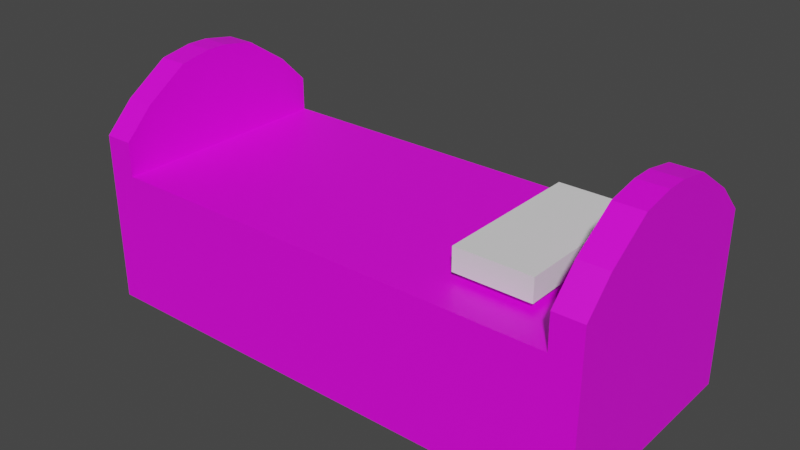 # Source: Bed.blend  (saved by Blender 3.6.11; exported with 4.5.12 LTS)
import bpy
from mathutils import Matrix  # noqa: F401  (used for matrix-valued properties, if any)

bpy.ops.wm.read_factory_settings(use_empty=True)
scene = bpy.context.scene
scene.name = 'Scene'

# ---- collections
col_collection = bpy.data.collections.new('Collection'); scene.collection.children.link(col_collection)

# ---- images (referenced by path relative to the original .blend; pixels are not part of the script)
import os
ASSET_DIR = os.environ.get("B2B_ASSET_DIR", "")  # directory of the original .blend (textures are referenced by path, not embedded)
HERE = os.path.dirname(os.path.abspath(__file__))  # packed textures are extracted next to this script under _unpacked/

def load_image(name, relpath, width, height, colorspace="sRGB"):
    """Load a texture the original file referenced (path relative to the .blend, or extracted next to this script)."""
    p = next((c for c in (os.path.join(HERE, relpath), os.path.join(ASSET_DIR, relpath)) if relpath and os.path.exists(c)), "")
    if p:
        img = bpy.data.images.load(p, check_existing=True)
        img.name = name
    else:  # same state as the original file: an image datablock whose file is absent (Cycles renders it pink)
        img = bpy.data.images.new(name, width, height)
        img.source = "FILE"
        img.filepath = "//" + (relpath or name)
    img.colorspace_settings.name = colorspace
    return img
img_bed_png = load_image('Bed.png', 'Bed.png', 1024, 1024, 'sRGB')

# ---- materials (node trees are filled in below, after node groups)
mat_material = bpy.data.materials.new('Material')
mat_material.alpha_threshold = 0.0
mat_material.use_transparent_shadow = False
mat_material.roughness = 0.5
mat_material.line_color = (0.0, 0.0, 0.0, 1.0)

# ---- material node trees
mat_material.use_nodes = True; mat_material.node_tree.nodes.clear()
_N = mat_material.node_tree.nodes; _L = mat_material.node_tree.links
n0 = _N.new('ShaderNodeOutputMaterial'); n0.name = 'Material Output'; n0.location = (300, 300)
n1 = _N.new('ShaderNodeBsdfPrincipled'); n1.name = 'Principled BSDF'; n1.location = (10, 300)
n1.distribution = 'GGX'
n1.subsurface_method = 'RANDOM_WALK_SKIN'
n1.inputs[3].default_value = 1.45
n1.inputs[27].default_value = (0.0, 0.0, 0.0, 1.0)
n1.inputs[28].default_value = 1.0
n2 = _N.new('ShaderNodeTexImage'); n2.name = 'Image Texture'; n2.location = (-354, 58)
n2.image = img_bed_png
_L.new(n1.outputs[0], n0.inputs[0])
_L.new(n2.outputs[0], n1.inputs[0])
n0.is_active_output = True

# ---- world
world_world = bpy.data.worlds.new('World'); scene.world = world_world
world_world.use_nodes = True; world_world.node_tree.nodes.clear()
_N = world_world.node_tree.nodes; _L = world_world.node_tree.links
n0 = _N.new('ShaderNodeOutputWorld'); n0.name = 'World Output'; n0.location = (300, 300)
n1 = _N.new('ShaderNodeBackground'); n1.name = 'Background'; n1.location = (10, 300)
n1.inputs[0].default_value = (0.05088, 0.05088, 0.05088, 1.0)
_L.new(n1.outputs[0], n0.inputs[0])
n0.is_active_output = True
world_world.color = (0.05088, 0.05088, 0.05088)
world_world.use_sun_shadow = False
world_world.sun_shadow_jitter_overblur = 0.0

# ---- meshes
me_cube = bpy.data.meshes.new('Cube')
me_cube.from_pydata([(2.0, 1.0, 0.75), (2.0, 1.0, -0.75), (2.0, -1.0, 0.75), (2.0, -1.0, -0.75), (-2.0, 1.0, 0.75), (-2.0, 1.0, -0.75), (-2.0, -1.0, 0.75), (-2.0, -1.0, -0.75), (2.25, 1.0, 0.75), (2.25, 1.0, -0.75), (2.25, -1.0, 0.75), (2.25, -1.0, -0.75), (-2.25, 1.0, -0.75), (-2.25, -1.0, -0.75), (-2.25, -1.0, 0.75), (-2.25, 1.0, 0.75), (2.0, 0.75, 1.0), (2.0, -0.75, 1.0), (-2.0, -0.75, 1.0), (-2.0, 0.75, 1.0), (2.25, 0.75, 1.0), (2.25, -0.75, 1.0), (-2.25, -0.75, 1.0), (-2.25, 0.75, 1.0), (2.0, 0.375, 1.25), (2.0, -0.375, 1.25), (-2.0, -0.375, 1.25), (-2.0, 0.375, 1.25), (2.25, 0.375, 1.25), (2.25, -0.375, 1.25), (-2.25, -0.375, 1.25), (-2.25, 0.375, 1.25), (2.0, 0.09375, 1.3), (2.0, -0.09375, 1.3), (-2.0, -0.09375, 1.3), (-2.0, 0.09375, 1.3), (2.25, 0.09375, 1.3), (2.25, -0.09375, 1.3), (-2.25, -0.09375, 1.3), (-2.25, 0.09375, 1.3), (2.0, 1.0, -0.75), (-2.0, 1.0, -0.75), (2.0, 1.0, 0.4517), (-2.0, -1.0, -0.75), (-2.0, -1.0, 0.4517), (2.0, -1.0, 0.4517), (2.0, -1.0, -0.75), (-2.0, 1.0, 0.4517)], [], [(4, 6, 44, 47), (0, 1, 40, 42), (5, 7, 13, 12), (5, 1, 3, 7), (2, 3, 11, 10), (3, 2, 45, 46), (9, 8, 10, 11), (1, 0, 8, 9), (3, 1, 9, 11), (8, 0, 16, 20), (13, 14, 15, 12), (6, 4, 19, 18), (4, 5, 12, 15), (7, 6, 14, 13), (18, 19, 27, 26), (17, 21, 29, 25), (0, 2, 17, 16), (14, 6, 18, 22), (10, 8, 20, 21), (15, 14, 22, 23), (2, 10, 21, 17), (4, 15, 23, 19), (31, 30, 38, 39), (30, 26, 34, 38), (19, 23, 31, 27), (20, 16, 24, 28), (21, 20, 28, 29), (16, 17, 25, 24), (22, 18, 26, 30), (23, 22, 30, 31), (32, 33, 37, 36), (34, 35, 39, 38), (25, 29, 37, 33), (26, 27, 35, 34), (27, 31, 39, 35), (28, 24, 32, 36), (29, 28, 36, 37), (24, 25, 33, 32), (42, 47, 44, 45), (46, 45, 44, 43), (41, 47, 42, 40), (2, 0, 42, 45), (5, 4, 47, 41), (6, 7, 43, 44), (1, 5, 41, 40), (7, 3, 46, 43)])
_uv = me_cube.uv_layers.new(name='UVMap')
_uv.uv.foreach_set('vector', [0.08148, 0.963, 0.08148, 0.6667, 0.1257, 0.6667, 0.1257, 0.963, 0.2513, 0.6667, 0.2513, 0.6667, 0.2513, 0.6667, 0.2513, 0.6667, 0.2963, 0.03704, 1.619e-09, 0.03704, 0.0, 0.0, 0.2963, -1.295e-08, 0.2963, 0.03704, 0.2963, 0.6296, 2.752e-08, 0.6296, 1.619e-09, 0.03704, 0.963, 0.5926, 0.963, 0.8148, 0.9259, 0.8148, 0.9259, 0.5926, 0.2513, 0.6667, 0.2513, 0.6667, 0.2513, 0.6667, 0.2513, 0.6667, 0.2963, 0.8963, 0.2963, 0.6741, 0.5926, 0.6741, 0.5926, 0.8963, 0.9487, 0.2222, 0.9487, 0.0, 0.9857, 0.0, 0.9857, 0.2222, 2.752e-08, 0.6296, 0.2963, 0.6296, 0.2963, 0.6667, 2.914e-08, 0.6667, 0.9259, 0.8889, 0.8889, 0.8889, 0.8889, 0.8519, 0.9259, 0.8519, 0.5926, 0.8963, 0.5926, 0.6741, 0.8889, 0.6741, 0.8889, 0.8963, 0.08148, 0.6667, 0.08148, 0.963, 0.04444, 0.9259, 0.04444, 0.7037, 0.9857, 0.2222, 0.9857, 0.4444, 0.9487, 0.4444, 0.9487, 0.2222, 0.963, 0.8148, 0.963, 0.5926, 1.0, 0.5926, 1.0, 0.8148, 0.04444, 0.7037, 0.04444, 0.9259, 0.007407, 0.8704, 0.007407, 0.7593, 0.8889, 0.6296, 0.9259, 0.6296, 0.9259, 0.6852, 0.8889, 0.6852, 0.2072, 0.6667, 0.2072, 0.963, 0.1701, 0.9259, 0.1701, 0.7037, 0.2513, 0.6667, 0.2884, 0.6667, 0.2884, 0.7037, 0.2513, 0.7037, 0.5926, 0.6741, 0.2963, 0.6741, 0.3333, 0.637, 0.5556, 0.637, 0.8889, 0.6741, 0.5926, 0.6741, 0.6296, 0.637, 0.8519, 0.637, 0.8889, 0.5926, 0.9259, 0.5926, 0.9259, 0.6296, 0.8889, 0.6296, 0.2884, 0.963, 0.2513, 0.963, 0.2513, 0.9259, 0.2884, 0.9259, 0.7963, 0.6, 0.6852, 0.6, 0.7269, 0.5926, 0.7546, 0.5926, 0.2513, 0.7593, 0.2884, 0.7593, 0.2884, 0.8009, 0.2513, 0.8009, 0.2884, 0.9259, 0.2513, 0.9259, 0.2513, 0.8704, 0.2884, 0.8704, 0.9259, 0.8519, 0.8889, 0.8519, 0.8889, 0.7963, 0.9259, 0.7963, 0.5556, 0.637, 0.3333, 0.637, 0.3889, 0.6, 0.5, 0.6, 0.1701, 0.7037, 0.1701, 0.9259, 0.1331, 0.8704, 0.1331, 0.7593, 0.2513, 0.7037, 0.2884, 0.7037, 0.2884, 0.7593, 0.2513, 0.7593, 0.8519, 0.637, 0.6296, 0.637, 0.6852, 0.6, 0.7963, 0.6, 0.8889, 0.7546, 0.8889, 0.7269, 0.9259, 0.7269, 0.9259, 0.7546, 0.2884, 0.8009, 0.2884, 0.8287, 0.2513, 0.8287, 0.2513, 0.8009, 0.8889, 0.6852, 0.9259, 0.6852, 0.9259, 0.7269, 0.8889, 0.7269, 0.007407, 0.7593, 0.007407, 0.8704, 9.025e-10, 0.8287, -3.117e-10, 0.8009, 0.2884, 0.8704, 0.2513, 0.8704, 0.2513, 0.8287, 0.2884, 0.8287, 0.9259, 0.7963, 0.8889, 0.7963, 0.8889, 0.7546, 0.9259, 0.7546, 0.5, 0.6, 0.3889, 0.6, 0.4306, 0.5926, 0.4583, 0.5926, 0.1331, 0.7593, 0.1331, 0.8704, 0.1257, 0.8287, 0.1257, 0.8009, 0.5926, 9.418e-09, 0.5926, 0.5926, 0.2963, 0.5926, 0.2963, 2.237e-08, 0.7706, 0.5926, 0.5926, 0.5926, 0.5926, 9.418e-09, 0.7706, 1.636e-09, 0.9487, 0.5926, 0.7706, 0.5926, 0.7706, 1.636e-09, 0.9487, -6.146e-09, 0.2072, 0.963, 0.2072, 0.6667, 0.2513, 0.6667, 0.2513, 0.963, 0.2513, 0.6667, 0.2513, 0.6667, 0.2513, 0.6667, 0.2513, 0.6667, 0.2513, 0.6667, 0.2513, 0.6667, 0.2513, 0.6667, 0.2513, 0.6667, 0.2513, 0.6667, 0.2513, 0.6667, 0.2513, 0.6667, 0.2513, 0.6667, 0.2513, 0.6667, 0.2513, 0.6667, 0.2513, 0.6667, 0.2513, 0.6667])
me_cube.materials.append(mat_material)
me_cube.use_mirror_vertex_groups = False
me_cube.update()
me_cube_001 = bpy.data.meshes.new('Cube.001')
me_cube_001.from_pydata([(-1.0, -1.0, -1.0), (-1.0, -1.0, 1.0), (-1.0, 1.0, -1.0), (-1.0, 1.0, 1.0), (1.0, -1.0, -1.0), (1.0, -1.0, 1.0), (1.0, 1.0, -1.0), (1.0, 1.0, 1.0)], [], [(0, 1, 3, 2), (2, 3, 7, 6), (6, 7, 5, 4), (4, 5, 1, 0), (2, 6, 4, 0), (7, 3, 1, 5)])
_uv = me_cube_001.uv_layers.new(name='UVMap')
_uv.uv.foreach_set('vector', [0.375, 0.0, 0.625, 0.0, 0.625, 0.25, 0.375, 0.25, 0.375, 0.25, 0.625, 0.25, 0.625, 0.5, 0.375, 0.5, 0.375, 0.5, 0.625, 0.5, 0.625, 0.75, 0.375, 0.75, 0.375, 0.75, 0.625, 0.75, 0.625, 1.0, 0.375, 1.0, 0.125, 0.5, 0.375, 0.5, 0.375, 0.75, 0.125, 0.75, 0.625, 0.5, 0.875, 0.5, 0.875, 0.75, 0.625, 0.75])
me_cube_001.update()

# ---- objects
ob_cube = bpy.data.objects.new('Cube', me_cube)
ob_cube_001 = bpy.data.objects.new('Cube.001', me_cube_001)

# ---- transforms, parenting, visibility, modifiers, constraints
ob_cube.location = (0.0, 0.0, 0.0)
ob_cube.lock_rotations_4d = False
ob_cube.empty_display_type = 'ARROWS'
ob_cube.lineart.crease_threshold = 0.0
ob_cube_001.location = (1.334, 0.0, 0.6074)
ob_cube_001.scale = (0.33, 0.66, 0.1)

# ---- collection membership
col_collection.objects.link(ob_cube)
col_collection.objects.link(ob_cube_001)

# ---- scene / render settings (as saved in the file)
scene.frame_start = 1; scene.frame_end = 250; scene.frame_set(1)
scene.render.engine = 'BLENDER_EEVEE_NEXT'
scene.cycles.sampling_pattern = 'TABULATED_SOBOL'
scene.cycles.use_light_tree = False
scene.view_settings.view_transform = 'Filmic'
bpy.context.view_layer.update()

# ---- added for rendering (the .blend has no active camera and no usable light): camera, sun
cam_auto = bpy.data.cameras.new('AutoCamera')
cam_auto.lens = 50.0
cam_auto.sensor_width = 36.0
cam_auto.clip_end = 1000.0
ob_auto_camera = bpy.data.objects.new('AutoCamera', cam_auto)
scene.collection.objects.link(ob_auto_camera)
ob_auto_camera.location = (4.93523, -5.92228, 4.22318)
ob_auto_camera.rotation_euler = (1.09748, -7.21219e-08, 0.694738)
scene.camera = ob_auto_camera
light_auto_sun = bpy.data.lights.new('AutoSun', 'SUN')
light_auto_sun.energy = 3.0
light_auto_sun.angle = 0.0523599
ob_auto_sun = bpy.data.objects.new('AutoSun', light_auto_sun)
scene.collection.objects.link(ob_auto_sun)
ob_auto_sun.rotation_euler = (0.872665, 0.174533, 0.523599)
bpy.context.view_layer.update()
